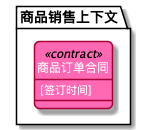

The diagram above was rendered by PlantUML. Its source (embedded in the PNG):
@startuml
skinparam classFontColor White
skinparam classAttributeFontColor White
skinparam roundCorner 10
hide circle
        package 商品销售上下文 {
class 商品订单合同 
}

class 商品订单合同<<contract>> #HotPink{
    [签订时间]
    
    
}



@enduml